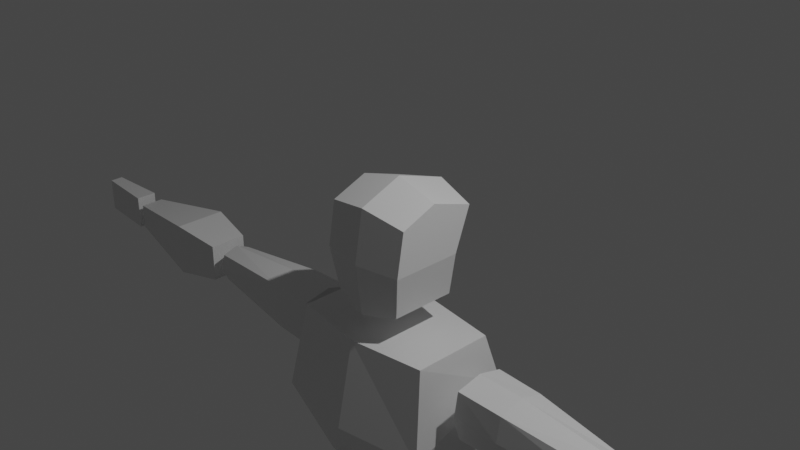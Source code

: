 # Source: 6._Mirror_Modifier.blend  (saved by Blender 2.83.21; exported with 4.5.12 LTS)
import bpy
from mathutils import Matrix  # noqa: F401  (used for matrix-valued properties, if any)

bpy.ops.wm.read_factory_settings(use_empty=True)
scene = bpy.context.scene
scene.name = 'Scene'

# ---- collections
col_collection = bpy.data.collections.new('Collection'); scene.collection.children.link(col_collection)

# ---- materials (node trees are filled in below, after node groups)
mat_material = bpy.data.materials.new('Material')
mat_material.alpha_threshold = 0.0
mat_material.use_transparent_shadow = False
mat_material.line_color = (0.0, 0.0, 0.0, 1.0)

# ---- material node trees
mat_material.use_nodes = True; mat_material.node_tree.nodes.clear()
_N = mat_material.node_tree.nodes; _L = mat_material.node_tree.links
n0 = _N.new('ShaderNodeOutputMaterial'); n0.name = 'Material Output'; n0.location = (300, 300)
n1 = _N.new('ShaderNodeBsdfPrincipled'); n1.name = 'Principled BSDF'; n1.location = (10, 300)
n1.distribution = 'GGX'
n1.subsurface_method = 'BURLEY'
n1.inputs[2].default_value = 0.4
n1.inputs[3].default_value = 1.45
n1.inputs[27].default_value = (0.0, 0.0, 0.0, 1.0)
n1.inputs[28].default_value = 1.0
_L.new(n1.outputs[0], n0.inputs[0])
n0.is_active_output = True

# ---- world
world_world = bpy.data.worlds.new('World'); scene.world = world_world
world_world.use_nodes = True; world_world.node_tree.nodes.clear()
_N = world_world.node_tree.nodes; _L = world_world.node_tree.links
n0 = _N.new('ShaderNodeOutputWorld'); n0.name = 'World Output'; n0.location = (300, 300)
n1 = _N.new('ShaderNodeBackground'); n1.name = 'Background'; n1.location = (10, 300)
n1.inputs[0].default_value = (0.05088, 0.05088, 0.05088, 1.0)
_L.new(n1.outputs[0], n0.inputs[0])
n0.is_active_output = True
world_world.color = (0.05088, 0.05088, 0.05088)
world_world.use_sun_shadow = False
world_world.sun_shadow_jitter_overblur = 0.0

# ---- cameras
cam_camera = bpy.data.cameras.new('Camera')
cam_camera.clip_end = 100.0
cam_camera.ortho_scale = 7.314

# ---- lights
light_light = bpy.data.lights.new('Light', 'POINT')
light_light.transmission_factor = 0.0
light_light.energy = 1000.0
light_light.shadow_soft_size = 0.1
light_light.shadow_maximum_resolution = 0.006
light_light.use_absolute_resolution = True

# ---- meshes
me_cube = bpy.data.meshes.new('Cube')
me_cube.from_pydata([(0.8503, 0.8111, 0.8329), (0.7165, 0.5103, -0.8202), (0.8503, -0.7055, 0.8329), (0.7165, -0.7395, -0.8202), (0.0, 0.6361, -1.0), (0.0, -0.8349, 1.0), (0.0, -0.876, -1.0), (0.0, 1.0, 1.0), (0.8503, 0.5103, 0.006382), (0.8503, -0.842, 0.006382), (0.0, 0.6361, 0.0), (0.0, -1.0, 0.0), (0.8503, -0.01547, 1.107), (0.7165, -0.1659, -0.8202), (0.0, -0.1819, -1.0), (0.0, 0.0, 1.331), (0.8503, -0.1659, 0.006382)], [], [(14, 13, 3, 6), (16, 12, 2, 9), (10, 7, 0, 8), (9, 2, 5, 11), (12, 15, 5, 2), (3, 9, 11, 6), (4, 10, 8, 1), (13, 16, 9, 3), (1, 8, 16, 13), (0, 7, 15, 12), (8, 0, 12, 16), (4, 1, 13, 14)])
_uv = me_cube.uv_layers.new(name='UVMap')
_uv.uv.foreach_set('vector', [0.25, 0.625, 0.375, 0.625, 0.375, 0.75, 0.25, 0.75, 0.5, 0.625, 0.625, 0.625, 0.625, 0.75, 0.5, 0.75, 0.5, 0.375, 0.625, 0.375, 0.625, 0.5, 0.5, 0.5, 0.5, 0.75, 0.625, 0.75, 0.625, 0.875, 0.5, 0.875, 0.625, 0.625, 0.75, 0.625, 0.75, 0.75, 0.625, 0.75, 0.375, 0.75, 0.5, 0.75, 0.5, 0.875, 0.375, 0.875, 0.375, 0.375, 0.5, 0.375, 0.5, 0.5, 0.375, 0.5, 0.375, 0.625, 0.5, 0.625, 0.5, 0.75, 0.375, 0.75, 0.375, 0.5, 0.5, 0.5, 0.5, 0.625, 0.375, 0.625, 0.625, 0.5, 0.75, 0.5, 0.75, 0.625, 0.625, 0.625, 0.5, 0.5, 0.625, 0.5, 0.625, 0.625, 0.5, 0.625, 0.25, 0.5, 0.375, 0.5, 0.375, 0.625, 0.25, 0.625])
me_cube.materials.append(mat_material)
me_cube.use_remesh_preserve_volume = False
me_cube.use_remesh_preserve_attributes = False
me_cube.use_mirror_vertex_groups = False
me_cube.update()
me_cube_001 = bpy.data.meshes.new('Cube.001')
me_cube_001.from_pydata([(0.878, 0.5854, 1.0), (0.8014, 0.5229, -1.0), (0.878, -0.8121, 1.0), (0.8014, -0.4549, -1.0), (0.0, 0.6899, -1.0), (0.0, -1.0, 1.0), (0.0, -0.5973, -1.0), (0.0, 0.769, 1.0), (1.0, 0.7679, 0.4359), (1.0, -1.055, 0.0), (0.0, 1.0, 0.4359), (0.0, -1.308, 0.0)], [], [(4, 1, 3, 6), (8, 0, 2, 9), (10, 7, 0, 8), (9, 2, 5, 11), (0, 7, 5, 2), (3, 9, 11, 6), (4, 10, 8, 1), (1, 8, 9, 3)])
_uv = me_cube_001.uv_layers.new(name='UVMap')
_uv.uv.foreach_set('vector', [0.25, 0.5, 0.375, 0.5, 0.375, 0.75, 0.25, 0.75, 0.5, 0.5, 0.625, 0.5, 0.625, 0.75, 0.5, 0.75, 0.5, 0.375, 0.625, 0.375, 0.625, 0.5, 0.5, 0.5, 0.5, 0.75, 0.625, 0.75, 0.625, 0.875, 0.5, 0.875, 0.625, 0.5, 0.75, 0.5, 0.75, 0.75, 0.625, 0.75, 0.375, 0.75, 0.5, 0.75, 0.5, 0.875, 0.375, 0.875, 0.375, 0.375, 0.5, 0.375, 0.5, 0.5, 0.375, 0.5, 0.375, 0.5, 0.5, 0.5, 0.5, 0.75, 0.375, 0.75])
me_cube_001.materials.append(mat_material)
me_cube_001.use_remesh_preserve_volume = False
me_cube_001.use_remesh_preserve_attributes = False
me_cube_001.use_mirror_vertex_groups = False
me_cube_001.update()
me_cube_002 = bpy.data.meshes.new('Cube.002')
me_cube_002.from_pydata([(1.0, 0.4571, 0.4448), (1.0, 0.4938, -0.4276), (1.0, -0.5259, 0.4867), (1.0, -0.4322, -0.4796), (-1.0, 0.7953, 0.783), (-1.0, 0.832, -0.7659), (-1.0, -0.8641, 0.8249), (-1.0, -0.7704, -0.8178), (1.0, 0.6618, 0.0), (-1.0, -1.0, 0.0), (1.0, -0.6618, 0.0), (-1.0, 1.0, 0.0), (-1.0, 0.0, -1.0), (1.0, 3.155e-09, 0.6618), (-1.0, 0.0, 1.0), (1.0, 3.155e-09, -0.6618), (1.0, 3.155e-09, 0.0), (-1.0, 0.0, 0.0), (-0.3727, 0.7984, -0.7256), (-0.3727, -0.8337, 0.7902), (-0.3727, -0.7302, -0.783), (-0.3727, 0.7579, 0.7439), (-0.3727, 0.9839, -0.0003158), (-0.3727, -0.9837, -0.0003158), (-0.3727, 9.343e-05, -0.9841), (-0.3727, 9.343e-05, 0.9835)], [], [(25, 14, 6, 19), (23, 19, 6, 9), (17, 14, 4, 11), (24, 15, 3, 20), (16, 13, 2, 10), (22, 21, 0, 8), (18, 22, 8, 1), (15, 16, 10, 3), (12, 17, 11, 5), (20, 23, 9, 7), (7, 9, 17, 12), (1, 8, 16, 15), (8, 0, 13, 16), (18, 1, 15, 24), (9, 6, 14, 17), (21, 4, 14, 25), (0, 21, 25, 13), (5, 18, 24, 12), (3, 10, 23, 20), (5, 11, 22, 18), (11, 4, 21, 22), (12, 24, 20, 7), (10, 2, 19, 23), (13, 25, 19, 2)])
_uv = me_cube_002.uv_layers.new(name='UVMap')
_uv.uv.foreach_set('vector', [0.7944, 0.625, 0.875, 0.625, 0.875, 0.75, 0.7944, 0.75, 0.5, 0.9194, 0.625, 0.9194, 0.625, 1.0, 0.5, 1.0, 0.5, 0.125, 0.625, 0.125, 0.625, 0.25, 0.5, 0.25, 0.2056, 0.625, 0.375, 0.625, 0.375, 0.75, 0.2056, 0.75, 0.5, 0.625, 0.625, 0.625, 0.625, 0.75, 0.5, 0.75, 0.5, 0.3306, 0.625, 0.3306, 0.625, 0.5, 0.5, 0.5, 0.375, 0.3306, 0.5, 0.3306, 0.5, 0.5, 0.375, 0.5, 0.375, 0.625, 0.5, 0.625, 0.5, 0.75, 0.375, 0.75, 0.375, 0.125, 0.5, 0.125, 0.5, 0.25, 0.375, 0.25, 0.375, 0.9194, 0.5, 0.9194, 0.5, 1.0, 0.375, 1.0, 0.375, 0.0, 0.5, 0.0, 0.5, 0.125, 0.375, 0.125, 0.375, 0.5, 0.5, 0.5, 0.5, 0.625, 0.375, 0.625, 0.5, 0.5, 0.625, 0.5, 0.625, 0.625, 0.5, 0.625, 0.2056, 0.5, 0.375, 0.5, 0.375, 0.625, 0.2056, 0.625, 0.5, 0.0, 0.625, 0.0, 0.625, 0.125, 0.5, 0.125, 0.7944, 0.5, 0.875, 0.5, 0.875, 0.625, 0.7944, 0.625, 0.625, 0.5, 0.7944, 0.5, 0.7944, 0.625, 0.625, 0.625, 0.125, 0.5, 0.2056, 0.5, 0.2056, 0.625, 0.125, 0.625, 0.375, 0.75, 0.5, 0.75, 0.5, 0.9194, 0.375, 0.9194, 0.375, 0.25, 0.5, 0.25, 0.5, 0.3306, 0.375, 0.3306, 0.5, 0.25, 0.625, 0.25, 0.625, 0.3306, 0.5, 0.3306, 0.125, 0.625, 0.2056, 0.625, 0.2056, 0.75, 0.125, 0.75, 0.5, 0.75, 0.625, 0.75, 0.625, 0.9194, 0.5, 0.9194, 0.625, 0.625, 0.7944, 0.625, 0.7944, 0.75, 0.625, 0.75])
me_cube_002.materials.append(mat_material)
me_cube_002.use_remesh_preserve_volume = False
me_cube_002.use_remesh_preserve_attributes = False
me_cube_002.use_mirror_vertex_groups = False
me_cube_002.update()
me_cube_003 = bpy.data.meshes.new('Cube.003')
me_cube_003.from_pydata([(1.0, 0.3872, 0.4267), (1.0, 0.3872, -0.4267), (1.0, -0.3872, 0.4267), (1.0, -0.3872, -0.4267), (-1.0, 0.6197, 0.6197), (-1.0, 0.6197, -0.6197), (-1.0, -0.6197, 0.6197), (-1.0, -0.6197, -0.6197), (-0.3229, 0.8571, -0.8771), (-0.3229, -0.8571, 0.8771), (-0.3229, -0.8571, -0.8771), (-0.3229, 0.8571, 0.8771)], [], [(11, 4, 6, 9), (10, 9, 6, 7), (7, 6, 4, 5), (8, 1, 3, 10), (1, 0, 2, 3), (8, 11, 0, 1), (5, 4, 11, 8), (5, 8, 10, 7), (3, 2, 9, 10), (0, 11, 9, 2)])
_uv = me_cube_003.uv_layers.new(name='UVMap')
_uv.uv.foreach_set('vector', [0.7904, 0.5, 0.875, 0.5, 0.875, 0.75, 0.7904, 0.75, 0.375, 0.9154, 0.625, 0.9154, 0.625, 1.0, 0.375, 1.0, 0.375, 0.0, 0.625, 0.0, 0.625, 0.25, 0.375, 0.25, 0.2096, 0.5, 0.375, 0.5, 0.375, 0.75, 0.2096, 0.75, 0.375, 0.5, 0.625, 0.5, 0.625, 0.75, 0.375, 0.75, 0.375, 0.3346, 0.625, 0.3346, 0.625, 0.5, 0.375, 0.5, 0.375, 0.25, 0.625, 0.25, 0.625, 0.3346, 0.375, 0.3346, 0.125, 0.5, 0.2096, 0.5, 0.2096, 0.75, 0.125, 0.75, 0.375, 0.75, 0.625, 0.75, 0.625, 0.9154, 0.375, 0.9154, 0.625, 0.5, 0.7904, 0.5, 0.7904, 0.75, 0.625, 0.75])
me_cube_003.materials.append(mat_material)
me_cube_003.use_remesh_preserve_volume = False
me_cube_003.use_remesh_preserve_attributes = False
me_cube_003.use_mirror_vertex_groups = False
me_cube_003.update()
me_cube_004 = bpy.data.meshes.new('Cube.004')
me_cube_004.from_pydata([(1.0, 0.7371, 1.0), (1.0, 0.7371, 0.0004407), (1.0, -0.7371, 1.0), (1.0, -0.7371, 0.0004407), (0.4688, -0.9926, 1.0), (0.4688, 0.9926, -0.38), (0.4688, 0.9926, 1.0), (0.4688, -0.9926, -0.38), (0.0, 1.0, -1.0), (0.0, -1.0, 1.0), (0.0, -1.0, -1.0), (0.0, 1.0, 1.0), (0.4688, 0.0, -0.38), (0.4688, 0.0, 1.0), (1.076, 0.0, 1.0), (1.076, 0.0, 0.0004407), (0.0, 0.0, -1.0), (0.0, 0.0, 1.0)], [], [(6, 11, 17, 13), (16, 12, 7, 10), (8, 11, 6, 5), (12, 15, 3, 7), (15, 14, 2, 3), (5, 6, 0, 1), (3, 2, 4, 7), (14, 13, 4, 2), (7, 4, 9, 10), (13, 17, 9, 4), (0, 6, 13, 14), (1, 0, 14, 15), (5, 1, 15, 12), (8, 5, 12, 16)])
_uv = me_cube_004.uv_layers.new(name='UVMap')
_uv.uv.foreach_set('vector', [0.7022, 0.5, 0.75, 0.5, 0.75, 0.625, 0.7022, 0.625, 0.25, 0.625, 0.2978, 0.625, 0.2978, 0.75, 0.25, 0.75, 0.375, 0.375, 0.625, 0.375, 0.625, 0.4228, 0.375, 0.4228, 0.2978, 0.625, 0.375, 0.625, 0.375, 0.75, 0.2978, 0.75, 0.375, 0.625, 0.625, 0.625, 0.625, 0.75, 0.375, 0.75, 0.375, 0.4228, 0.625, 0.4228, 0.625, 0.5, 0.375, 0.5, 0.375, 0.75, 0.625, 0.75, 0.625, 0.8272, 0.375, 0.8272, 0.625, 0.625, 0.7022, 0.625, 0.7022, 0.75, 0.625, 0.75, 0.375, 0.8272, 0.625, 0.8272, 0.625, 0.875, 0.375, 0.875, 0.7022, 0.625, 0.75, 0.625, 0.75, 0.75, 0.7022, 0.75, 0.625, 0.5, 0.7022, 0.5, 0.7022, 0.625, 0.625, 0.625, 0.375, 0.5, 0.625, 0.5, 0.625, 0.625, 0.375, 0.625, 0.2978, 0.5, 0.375, 0.5, 0.375, 0.625, 0.2978, 0.625, 0.25, 0.5, 0.2978, 0.5, 0.2978, 0.625, 0.25, 0.625])
me_cube_004.materials.append(mat_material)
me_cube_004.use_remesh_preserve_volume = False
me_cube_004.use_remesh_preserve_attributes = False
me_cube_004.use_mirror_vertex_groups = False
me_cube_004.update()
me_cube_005 = bpy.data.meshes.new('Cube.005')
me_cube_005.from_pydata([(0.6154, 0.9734, 1.364), (0.577, 0.671, -1.249), (0.5255, -0.7961, 1.364), (0.4871, -0.4937, -1.249), (-0.9896, 0.9734, 0.7513), (-0.5265, 0.671, -1.249), (-0.9896, -1.027, 0.7513), (-0.5265, -0.7242, -1.249), (0.7187, 0.9734, 0.4069), (-0.9896, -1.027, 0.01559), (0.6288, -0.7961, 0.4069), (-0.9896, 0.9734, 0.01559), (-0.5265, -0.02659, -1.249), (0.6154, -0.02659, 1.364), (-0.9896, -0.02659, 0.7513), (0.577, -0.02659, -1.249), (0.7187, -0.02659, 0.4069), (-0.9896, -0.02659, 0.01559), (0.1711, 0.671, -1.249), (0.01037, -1.027, 1.196), (0.1711, -0.7242, -1.249), (0.01037, 0.9734, 1.196), (0.01037, 0.9734, 0.2113), (0.01037, -1.027, 0.2113), (0.1711, -0.02659, -1.249), (0.01037, -0.02659, 1.196)], [], [(25, 14, 6, 19), (23, 19, 6, 9), (17, 14, 4, 11), (24, 15, 3, 20), (16, 13, 2, 10), (22, 21, 0, 8), (18, 22, 8, 1), (15, 16, 10, 3), (12, 17, 11, 5), (20, 23, 9, 7), (7, 9, 17, 12), (1, 8, 16, 15), (8, 0, 13, 16), (18, 1, 15, 24), (9, 6, 14, 17), (21, 4, 14, 25), (0, 21, 25, 13), (5, 18, 24, 12), (3, 10, 23, 20), (5, 11, 22, 18), (11, 4, 21, 22), (12, 24, 20, 7), (10, 2, 19, 23), (13, 25, 19, 2)])
_uv = me_cube_005.uv_layers.new(name='UVMap')
_uv.uv.foreach_set('vector', [0.75, 0.625, 0.875, 0.625, 0.875, 0.75, 0.75, 0.75, 0.533, 0.875, 0.625, 0.875, 0.625, 1.0, 0.533, 1.0, 0.533, 0.125, 0.625, 0.125, 0.625, 0.25, 0.533, 0.25, 0.25, 0.625, 0.375, 0.625, 0.375, 0.75, 0.25, 0.75, 0.533, 0.625, 0.625, 0.625, 0.625, 0.75, 0.533, 0.75, 0.533, 0.375, 0.625, 0.375, 0.625, 0.5, 0.533, 0.5, 0.375, 0.375, 0.533, 0.375, 0.533, 0.5, 0.375, 0.5, 0.375, 0.625, 0.533, 0.625, 0.533, 0.75, 0.375, 0.75, 0.375, 0.125, 0.533, 0.125, 0.533, 0.25, 0.375, 0.25, 0.375, 0.875, 0.533, 0.875, 0.533, 1.0, 0.375, 1.0, 0.375, 0.0, 0.533, 0.0, 0.533, 0.125, 0.375, 0.125, 0.375, 0.5, 0.533, 0.5, 0.533, 0.625, 0.375, 0.625, 0.533, 0.5, 0.625, 0.5, 0.625, 0.625, 0.533, 0.625, 0.25, 0.5, 0.375, 0.5, 0.375, 0.625, 0.25, 0.625, 0.533, 0.0, 0.625, 0.0, 0.625, 0.125, 0.533, 0.125, 0.75, 0.5, 0.875, 0.5, 0.875, 0.625, 0.75, 0.625, 0.625, 0.5, 0.75, 0.5, 0.75, 0.625, 0.625, 0.625, 0.125, 0.5, 0.25, 0.5, 0.25, 0.625, 0.125, 0.625, 0.375, 0.75, 0.533, 0.75, 0.533, 0.875, 0.375, 0.875, 0.375, 0.25, 0.533, 0.25, 0.533, 0.375, 0.375, 0.375, 0.533, 0.25, 0.625, 0.25, 0.625, 0.375, 0.533, 0.375, 0.125, 0.625, 0.25, 0.625, 0.25, 0.75, 0.125, 0.75, 0.533, 0.75, 0.625, 0.75, 0.625, 0.875, 0.533, 0.875, 0.625, 0.625, 0.75, 0.625, 0.75, 0.75, 0.625, 0.75])
me_cube_005.materials.append(mat_material)
me_cube_005.use_remesh_preserve_volume = False
me_cube_005.use_remesh_preserve_attributes = False
me_cube_005.use_mirror_vertex_groups = False
me_cube_005.update()
me_cube_006 = bpy.data.meshes.new('Cube.006')
me_cube_006.from_pydata([(0.7975, 0.8084, 1.0), (0.4879, 1.068, -1.0), (0.7231, -0.5476, 1.0), (0.6922, -0.2036, -1.0), (-0.7969, 0.8084, 1.0), (-0.5614, 1.068, -1.0), (-0.712, -0.6299, 1.0), (-0.6789, -0.3069, -1.0), (0.9325, 1.32, 0.3709), (-0.826, -0.6477, 0.3709), (0.8392, -0.5445, 0.3709), (-0.9325, 1.32, 0.3709), (-0.7855, 0.2828, -1.0), (0.7975, 0.01115, 1.0), (-0.7969, 0.01115, 1.0), (0.7855, 0.2828, -1.0), (0.9325, 0.1896, 0.3709), (-0.9325, 0.1896, 0.3709), (0.0002987, -0.7861, 1.0), (0.0, 1.068, -1.0), (0.0, -0.5027, -1.0), (0.0002987, 0.8084, 1.0), (0.0, 1.32, 0.3709), (0.0, -0.8436, 0.3709), (0.0002987, 0.01115, 1.0), (0.0, 0.2828, -1.0)], [], [(24, 14, 6, 18), (23, 18, 6, 9), (17, 14, 4, 11), (25, 15, 3, 20), (16, 13, 2, 10), (22, 21, 0, 8), (3, 10, 23, 20), (19, 22, 8, 1), (15, 16, 10, 3), (12, 17, 11, 5), (20, 23, 9, 7), (7, 9, 17, 12), (1, 8, 16, 15), (8, 0, 13, 16), (9, 6, 14, 17), (21, 4, 14, 24), (1, 15, 25, 19), (0, 21, 24, 13), (19, 25, 12, 5), (5, 11, 22, 19), (11, 4, 21, 22), (12, 25, 20, 7), (10, 2, 18, 23), (13, 24, 18, 2)])
_uv = me_cube_006.uv_layers.new(name='UVMap')
_uv.uv.foreach_set('vector', [0.75, 0.625, 0.875, 0.625, 0.875, 0.75, 0.75, 0.75, 0.5464, 0.875, 0.625, 0.875, 0.625, 1.0, 0.5464, 1.0, 0.5464, 0.125, 0.625, 0.125, 0.625, 0.25, 0.5464, 0.25, 0.25, 0.6183, 0.375, 0.625, 0.375, 0.75, 0.25, 0.75, 0.5464, 0.625, 0.625, 0.625, 0.625, 0.75, 0.5464, 0.75, 0.5464, 0.375, 0.625, 0.375, 0.625, 0.5, 0.5464, 0.5, 0.375, 0.75, 0.5464, 0.75, 0.5464, 0.875, 0.375, 0.875, 0.375, 0.375, 0.5464, 0.375, 0.5464, 0.5, 0.375, 0.5, 0.375, 0.625, 0.5464, 0.625, 0.5464, 0.75, 0.375, 0.75, 0.375, 0.125, 0.5464, 0.125, 0.5464, 0.25, 0.375, 0.25, 0.375, 0.875, 0.5464, 0.875, 0.5464, 1.0, 0.375, 1.0, 0.375, 0.0, 0.5464, 0.0, 0.5464, 0.125, 0.375, 0.125, 0.375, 0.5, 0.5464, 0.5, 0.5464, 0.625, 0.375, 0.625, 0.5464, 0.5, 0.625, 0.5, 0.625, 0.625, 0.5464, 0.625, 0.5464, 0.0, 0.625, 0.0, 0.625, 0.125, 0.5464, 0.125, 0.75, 0.5, 0.875, 0.5, 0.875, 0.625, 0.75, 0.625, 0.375, 0.5, 0.375, 0.625, 0.25, 0.6183, 0.25, 0.5, 0.625, 0.5, 0.75, 0.5, 0.75, 0.625, 0.625, 0.625, 0.25, 0.5, 0.25, 0.6183, 0.125, 0.6117, 0.125, 0.5, 0.375, 0.25, 0.5464, 0.25, 0.5464, 0.375, 0.375, 0.375, 0.5464, 0.25, 0.625, 0.25, 0.625, 0.375, 0.5464, 0.375, 0.125, 0.6117, 0.25, 0.6183, 0.25, 0.75, 0.125, 0.75, 0.5464, 0.75, 0.625, 0.75, 0.625, 0.875, 0.5464, 0.875, 0.625, 0.625, 0.75, 0.625, 0.75, 0.75, 0.625, 0.75])
me_cube_006.materials.append(mat_material)
me_cube_006.use_remesh_preserve_volume = False
me_cube_006.use_remesh_preserve_attributes = False
me_cube_006.use_mirror_vertex_groups = False
me_cube_006.update()
me_cube_007 = bpy.data.meshes.new('Cube.007')
me_cube_007.from_pydata([(1.0, 0.8335, 1.0), (1.0, 0.8335, -1.0), (1.0, -1.0, -0.02368), (1.0, -1.0, -1.0), (-1.0, 0.833, 1.0), (-1.0, 0.833, -1.0), (-1.0, -1.0, -0.02368), (-1.0, -1.0, -1.0), (-1.0, -0.2525, -1.0), (1.0, 0.1037, 1.0), (-1.0, 0.1037, 1.0), (1.0, -0.2525, -1.0), (0.0, 0.9773, -1.0), (0.0, -1.0, -0.02368), (0.0, -1.0, -1.0), (0.0, 0.9773, 1.0), (0.0, -0.2525, -1.0), (0.0, 0.1037, 1.0)], [], [(17, 10, 6, 13), (14, 13, 6, 7), (8, 10, 4, 5), (16, 11, 3, 14), (11, 9, 2, 3), (12, 15, 0, 1), (1, 0, 9, 11), (12, 1, 11, 16), (7, 6, 10, 8), (15, 4, 10, 17), (0, 15, 17, 9), (5, 12, 16, 8), (5, 4, 15, 12), (8, 16, 14, 7), (3, 2, 13, 14), (9, 17, 13, 2)])
_uv = me_cube_007.uv_layers.new(name='UVMap')
_uv.uv.foreach_set('vector', [0.75, 0.6566, 0.875, 0.6566, 0.875, 0.75, 0.75, 0.75, 0.375, 0.875, 0.625, 0.875, 0.625, 1.0, 0.375, 1.0, 0.375, 0.09344, 0.625, 0.09344, 0.625, 0.25, 0.375, 0.25, 0.25, 0.6566, 0.375, 0.6566, 0.375, 0.75, 0.25, 0.75, 0.375, 0.6566, 0.625, 0.6566, 0.625, 0.75, 0.375, 0.75, 0.375, 0.375, 0.625, 0.375, 0.625, 0.5, 0.375, 0.5, 0.375, 0.5, 0.625, 0.5, 0.625, 0.6566, 0.375, 0.6566, 0.25, 0.5, 0.375, 0.5, 0.375, 0.6566, 0.25, 0.6566, 0.375, 0.0, 0.625, 0.0, 0.625, 0.09344, 0.375, 0.09344, 0.75, 0.5, 0.875, 0.5, 0.875, 0.6566, 0.75, 0.6566, 0.625, 0.5, 0.75, 0.5, 0.75, 0.6566, 0.625, 0.6566, 0.125, 0.5, 0.25, 0.5, 0.25, 0.6566, 0.125, 0.6566, 0.375, 0.25, 0.625, 0.25, 0.625, 0.375, 0.375, 0.375, 0.125, 0.6566, 0.25, 0.6566, 0.25, 0.75, 0.125, 0.75, 0.375, 0.75, 0.625, 0.75, 0.625, 0.875, 0.375, 0.875, 0.625, 0.6566, 0.75, 0.6566, 0.75, 0.75, 0.625, 0.75])
me_cube_007.materials.append(mat_material)
me_cube_007.use_remesh_preserve_volume = False
me_cube_007.use_remesh_preserve_attributes = False
me_cube_007.use_mirror_vertex_groups = False
me_cube_007.update()
me_cube_008 = bpy.data.meshes.new('Cube.008')
me_cube_008.from_pydata([(1.287, 0.6295, 1.0), (1.287, 0.6295, -1.0), (1.287, -0.6295, 1.0), (1.287, -0.6295, -1.0), (-1.0, 1.0, 1.0), (-1.0, 1.0, -1.0), (-1.0, -1.0, 1.0), (-1.0, -1.0, -1.0)], [], [(0, 4, 6, 2), (3, 2, 6, 7), (7, 6, 4, 5), (5, 1, 3, 7), (1, 0, 2, 3), (5, 4, 0, 1)])
_uv = me_cube_008.uv_layers.new(name='UVMap')
_uv.uv.foreach_set('vector', [0.625, 0.5, 0.875, 0.5, 0.875, 0.75, 0.625, 0.75, 0.375, 0.75, 0.625, 0.75, 0.625, 1.0, 0.375, 1.0, 0.375, 0.0, 0.625, 0.0, 0.625, 0.25, 0.375, 0.25, 0.125, 0.5, 0.375, 0.5, 0.375, 0.75, 0.125, 0.75, 0.375, 0.5, 0.625, 0.5, 0.625, 0.75, 0.375, 0.75, 0.375, 0.25, 0.625, 0.25, 0.625, 0.5, 0.375, 0.5])
me_cube_008.materials.append(mat_material)
me_cube_008.use_remesh_preserve_volume = False
me_cube_008.use_remesh_preserve_attributes = False
me_cube_008.use_mirror_vertex_groups = False
me_cube_008.update()

# ---- objects
ob_cube = bpy.data.objects.new('Cube', me_cube)
ob_light = bpy.data.objects.new('Light', light_light)
ob_camera = bpy.data.objects.new('Camera', cam_camera)
ob_cube_001 = bpy.data.objects.new('Cube.001', me_cube_001)
ob_cube_002 = bpy.data.objects.new('Cube.002', me_cube_002)
ob_cube_003 = bpy.data.objects.new('Cube.003', me_cube_003)
ob_waist = bpy.data.objects.new('waist', me_cube_004)
ob_cube_005 = bpy.data.objects.new('Cube.005', me_cube_005)
ob_cube_006 = bpy.data.objects.new('Cube.006', me_cube_006)
ob_cube_007 = bpy.data.objects.new('Cube.007', me_cube_007)
ob_cube_008 = bpy.data.objects.new('Cube.008', me_cube_008)

# ---- transforms, parenting, visibility, modifiers, constraints
ob_cube.location = (0.0, 0.0, -0.319)
ob_cube.scale = (0.6, 0.6, 0.6)
ob_cube.lock_rotations_4d = False
ob_cube.empty_display_type = 'ARROWS'
ob_cube.lineart.crease_threshold = 0.0
_m = ob_cube.modifiers.new('Mirror', 'MIRROR')
ob_light.location = (4.076, 1.005, 5.904)
ob_light.rotation_euler = (0.6503, 0.05522, 1.866)
ob_light.lock_rotations_4d = False
ob_light.empty_display_type = 'ARROWS'
ob_light.color = (0.0, 0.0, 0.0, 0.0)
ob_light.lineart.crease_threshold = 0.0
ob_camera.location = (7.359, -6.926, 4.958)
ob_camera.rotation_euler = (1.109, 0.0, 0.8149)
ob_camera.lock_rotations_4d = False
ob_camera.empty_display_type = 'ARROWS'
ob_camera.color = (0.0, 0.0, 0.0, 0.0)
ob_camera.display_type = 'WIRE'
ob_camera.lineart.crease_threshold = 0.0
ob_cube_001.location = (0.0, 0.0, -2.158)
ob_cube_001.scale = (1.0, 0.6719, 1.0)
ob_cube_001.lock_rotations_4d = False
ob_cube_001.empty_display_type = 'ARROWS'
ob_cube_001.lineart.crease_threshold = 0.0
_m = ob_cube_001.modifiers.new('Mirror', 'MIRROR')
ob_cube_002.location = (2.062, -6.631e-08, -1.665)
ob_cube_002.scale = (0.8853, 0.3651, 0.3651)
ob_cube_002.lock_rotations_4d = False
ob_cube_002.empty_display_type = 'ARROWS'
ob_cube_002.lineart.crease_threshold = 0.0
_m = ob_cube_002.modifiers.new('Mirror', 'MIRROR')
_m.mirror_object = ob_waist
ob_cube_003.location = (4.019, -6.631e-08, -1.665)
ob_cube_003.scale = (0.8853, 0.3744, 0.3744)
ob_cube_003.lock_rotations_4d = False
ob_cube_003.empty_display_type = 'ARROWS'
ob_cube_003.lineart.crease_threshold = 0.0
_m = ob_cube_003.modifiers.new('Mirror', 'MIRROR')
_m.mirror_object = ob_waist
ob_waist.location = (0.0, 0.0, -3.865)
ob_waist.scale = (0.8044, 0.5174, 0.571)
ob_waist.lock_rotations_4d = False
ob_waist.empty_display_type = 'ARROWS'
ob_waist.lineart.crease_threshold = 0.0
_m = ob_waist.modifiers.new('Mirror', 'MIRROR')
ob_cube_005.location = (0.5472, 0.01366, -5.268)
ob_cube_005.scale = (0.5138, 0.5138, 0.9559)
ob_cube_005.lock_rotations_4d = False
ob_cube_005.empty_display_type = 'ARROWS'
ob_cube_005.lineart.crease_threshold = 0.0
_m = ob_cube_005.modifiers.new('Mirror', 'MIRROR')
_m.mirror_object = ob_waist
ob_cube_006.location = (0.5525, -4.797e-08, -7.529)
ob_cube_006.scale = (0.3588, 0.3588, 0.9559)
ob_cube_006.lock_rotations_4d = False
ob_cube_006.empty_display_type = 'ARROWS'
ob_cube_006.lineart.crease_threshold = 0.0
_m = ob_cube_006.modifiers.new('Mirror', 'MIRROR')
_m.mirror_object = ob_waist
ob_cube_007.location = (0.5525, -0.2552, -8.903)
ob_cube_007.scale = (0.3588, 0.7796, 0.2842)
ob_cube_007.lock_rotations_4d = False
ob_cube_007.empty_display_type = 'ARROWS'
ob_cube_007.lineart.crease_threshold = 0.0
_m = ob_cube_007.modifiers.new('Mirror', 'MIRROR')
_m.mirror_object = ob_waist
ob_cube_008.location = (5.384, -6.631e-08, -1.665)
ob_cube_008.scale = (0.3402, 0.1301, 0.2139)
ob_cube_008.lock_rotations_4d = False
ob_cube_008.empty_display_type = 'ARROWS'
ob_cube_008.lineart.crease_threshold = 0.0
_m = ob_cube_008.modifiers.new('Mirror', 'MIRROR')
_m.mirror_object = ob_waist

# ---- collection membership
col_collection.objects.link(ob_cube)
col_collection.objects.link(ob_light)
col_collection.objects.link(ob_camera)
col_collection.objects.link(ob_cube_001)
col_collection.objects.link(ob_cube_002)
col_collection.objects.link(ob_cube_003)
col_collection.objects.link(ob_waist)
col_collection.objects.link(ob_cube_005)
col_collection.objects.link(ob_cube_006)
col_collection.objects.link(ob_cube_007)
col_collection.objects.link(ob_cube_008)

# ---- scene / render settings (as saved in the file)
scene.camera = ob_camera
scene.frame_start = 1; scene.frame_end = 250; scene.frame_set(1)
scene.render.engine = 'BLENDER_EEVEE_NEXT'
scene.cycles.use_denoising = False
scene.cycles.samples = 128
scene.cycles.sampling_pattern = 'TABULATED_SOBOL'
scene.cycles.use_adaptive_sampling = False
scene.cycles.use_light_tree = False
scene.view_settings.view_transform = 'Filmic'
bpy.context.view_layer.update()
